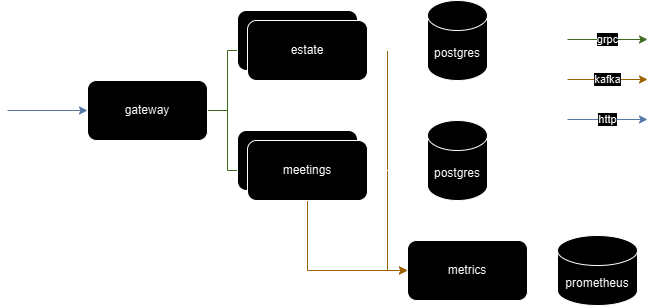

The diagram above was exported from draw.io. Its source (the exported page's mxGraphModel, read from the mxfile embedded in the PNG):
<mxGraphModel dx="588" dy="705" grid="1" gridSize="10" guides="1" tooltips="1" connect="1" arrows="1" fold="1" page="1" pageScale="1" pageWidth="827" pageHeight="1169" math="0" shadow="0">
  <root>
    <mxCell id="0" />
    <mxCell id="1" parent="0" />
    <mxCell id="OMMQ3_KDP47gmHc6GIvA-4" style="edgeStyle=orthogonalEdgeStyle;rounded=0;orthogonalLoop=1;jettySize=auto;html=1;exitX=1;exitY=0.5;exitDx=0;exitDy=0;entryX=0;entryY=0.5;entryDx=0;entryDy=0;fillColor=#d5e8d4;strokeColor=#82b366;" parent="1" source="OMMQ3_KDP47gmHc6GIvA-1" target="OMMQ3_KDP47gmHc6GIvA-2" edge="1">
      <mxGeometry relative="1" as="geometry" />
    </mxCell>
    <mxCell id="OMMQ3_KDP47gmHc6GIvA-5" style="edgeStyle=orthogonalEdgeStyle;rounded=0;orthogonalLoop=1;jettySize=auto;html=1;exitX=1;exitY=0.5;exitDx=0;exitDy=0;fillColor=#d5e8d4;strokeColor=#82b366;" parent="1" source="OMMQ3_KDP47gmHc6GIvA-1" target="OMMQ3_KDP47gmHc6GIvA-3" edge="1">
      <mxGeometry relative="1" as="geometry" />
    </mxCell>
    <mxCell id="OMMQ3_KDP47gmHc6GIvA-1" value="gateway" style="rounded=1;whiteSpace=wrap;html=1;" parent="1" vertex="1">
      <mxGeometry x="120" y="160" width="120" height="60" as="geometry" />
    </mxCell>
    <mxCell id="OMMQ3_KDP47gmHc6GIvA-9" style="edgeStyle=orthogonalEdgeStyle;rounded=0;orthogonalLoop=1;jettySize=auto;html=1;exitX=1;exitY=0.5;exitDx=0;exitDy=0;entryX=0;entryY=0.5;entryDx=0;entryDy=0;fillColor=#ffe6cc;strokeColor=#d79b00;" parent="1" source="OMMQ3_KDP47gmHc6GIvA-2" target="OMMQ3_KDP47gmHc6GIvA-8" edge="1">
      <mxGeometry relative="1" as="geometry" />
    </mxCell>
    <mxCell id="OMMQ3_KDP47gmHc6GIvA-10" style="edgeStyle=orthogonalEdgeStyle;rounded=0;orthogonalLoop=1;jettySize=auto;html=1;exitX=0.5;exitY=1;exitDx=0;exitDy=0;fillColor=#ffe6cc;strokeColor=#d79b00;" parent="1" source="OMMQ3_KDP47gmHc6GIvA-3" edge="1">
      <mxGeometry relative="1" as="geometry">
        <mxPoint x="440" y="350" as="targetPoint" />
        <Array as="points">
          <mxPoint x="340" y="350" />
        </Array>
      </mxGeometry>
    </mxCell>
    <mxCell id="OMMQ3_KDP47gmHc6GIvA-6" value="postgres" style="shape=cylinder3;whiteSpace=wrap;html=1;boundedLbl=1;backgroundOutline=1;size=15;" parent="1" vertex="1">
      <mxGeometry x="460" y="80" width="60" height="80" as="geometry" />
    </mxCell>
    <mxCell id="OMMQ3_KDP47gmHc6GIvA-7" value="postgres" style="shape=cylinder3;whiteSpace=wrap;html=1;boundedLbl=1;backgroundOutline=1;size=15;" parent="1" vertex="1">
      <mxGeometry x="460" y="200" width="60" height="80" as="geometry" />
    </mxCell>
    <mxCell id="OMMQ3_KDP47gmHc6GIvA-8" value="metrics" style="rounded=1;whiteSpace=wrap;html=1;" parent="1" vertex="1">
      <mxGeometry x="440" y="320" width="120" height="60" as="geometry" />
    </mxCell>
    <mxCell id="OMMQ3_KDP47gmHc6GIvA-11" style="edgeStyle=orthogonalEdgeStyle;rounded=0;orthogonalLoop=1;jettySize=auto;html=1;exitX=1;exitY=0.5;exitDx=0;exitDy=0;entryX=0;entryY=0.5;entryDx=0;entryDy=0;entryPerimeter=0;" parent="1" source="OMMQ3_KDP47gmHc6GIvA-2" target="OMMQ3_KDP47gmHc6GIvA-6" edge="1">
      <mxGeometry relative="1" as="geometry" />
    </mxCell>
    <mxCell id="OMMQ3_KDP47gmHc6GIvA-12" style="edgeStyle=orthogonalEdgeStyle;rounded=0;orthogonalLoop=1;jettySize=auto;html=1;exitX=1;exitY=0.5;exitDx=0;exitDy=0;entryX=0;entryY=0.5;entryDx=0;entryDy=0;entryPerimeter=0;" parent="1" source="OMMQ3_KDP47gmHc6GIvA-3" target="OMMQ3_KDP47gmHc6GIvA-7" edge="1">
      <mxGeometry relative="1" as="geometry" />
    </mxCell>
    <mxCell id="OMMQ3_KDP47gmHc6GIvA-13" value="" style="endArrow=classic;html=1;rounded=0;fillColor=#dae8fc;strokeColor=#6c8ebf;" parent="1" target="OMMQ3_KDP47gmHc6GIvA-1" edge="1">
      <mxGeometry width="50" height="50" relative="1" as="geometry">
        <mxPoint x="40" y="190" as="sourcePoint" />
        <mxPoint x="710" y="360" as="targetPoint" />
        <Array as="points">
          <mxPoint x="40" y="190" />
        </Array>
      </mxGeometry>
    </mxCell>
    <mxCell id="OMMQ3_KDP47gmHc6GIvA-14" value="http" style="endArrow=classic;html=1;rounded=0;fillColor=#dae8fc;strokeColor=#6c8ebf;" parent="1" edge="1">
      <mxGeometry width="50" height="50" relative="1" as="geometry">
        <mxPoint x="600" y="199" as="sourcePoint" />
        <mxPoint x="680" y="199" as="targetPoint" />
      </mxGeometry>
    </mxCell>
    <mxCell id="OMMQ3_KDP47gmHc6GIvA-15" value="kafka" style="endArrow=classic;html=1;rounded=0;fillColor=#ffe6cc;strokeColor=#d79b00;" parent="1" edge="1">
      <mxGeometry width="50" height="50" relative="1" as="geometry">
        <mxPoint x="600" y="159" as="sourcePoint" />
        <mxPoint x="680" y="159" as="targetPoint" />
        <Array as="points">
          <mxPoint x="600" y="159" />
        </Array>
      </mxGeometry>
    </mxCell>
    <mxCell id="OMMQ3_KDP47gmHc6GIvA-16" value="grpc" style="endArrow=classic;html=1;rounded=0;fillColor=#d5e8d4;strokeColor=#82b366;" parent="1" edge="1">
      <mxGeometry width="50" height="50" relative="1" as="geometry">
        <mxPoint x="600" y="119" as="sourcePoint" />
        <mxPoint x="680" y="119" as="targetPoint" />
      </mxGeometry>
    </mxCell>
    <mxCell id="OMMQ3_KDP47gmHc6GIvA-17" value="" style="rounded=1;whiteSpace=wrap;html=1;" parent="1" vertex="1">
      <mxGeometry x="270" y="90" width="120" height="60" as="geometry" />
    </mxCell>
    <mxCell id="OMMQ3_KDP47gmHc6GIvA-2" value="estate" style="rounded=1;whiteSpace=wrap;html=1;" parent="1" vertex="1">
      <mxGeometry x="280" y="100" width="120" height="60" as="geometry" />
    </mxCell>
    <mxCell id="OMMQ3_KDP47gmHc6GIvA-18" value="" style="rounded=1;whiteSpace=wrap;html=1;" parent="1" vertex="1">
      <mxGeometry x="270" y="210" width="120" height="60" as="geometry" />
    </mxCell>
    <mxCell id="OMMQ3_KDP47gmHc6GIvA-3" value="meetings" style="rounded=1;whiteSpace=wrap;html=1;" parent="1" vertex="1">
      <mxGeometry x="280" y="220" width="120" height="60" as="geometry" />
    </mxCell>
    <mxCell id="OMMQ3_KDP47gmHc6GIvA-19" value="prometheus" style="shape=cylinder3;whiteSpace=wrap;html=1;boundedLbl=1;backgroundOutline=1;size=15;" parent="1" vertex="1">
      <mxGeometry x="590" y="315" width="80" height="70" as="geometry" />
    </mxCell>
    <mxCell id="OMMQ3_KDP47gmHc6GIvA-21" style="edgeStyle=orthogonalEdgeStyle;rounded=0;orthogonalLoop=1;jettySize=auto;html=1;exitX=1;exitY=0.5;exitDx=0;exitDy=0;entryX=0;entryY=0.5;entryDx=0;entryDy=0;entryPerimeter=0;" parent="1" source="OMMQ3_KDP47gmHc6GIvA-8" target="OMMQ3_KDP47gmHc6GIvA-19" edge="1">
      <mxGeometry relative="1" as="geometry" />
    </mxCell>
  </root>
</mxGraphModel>